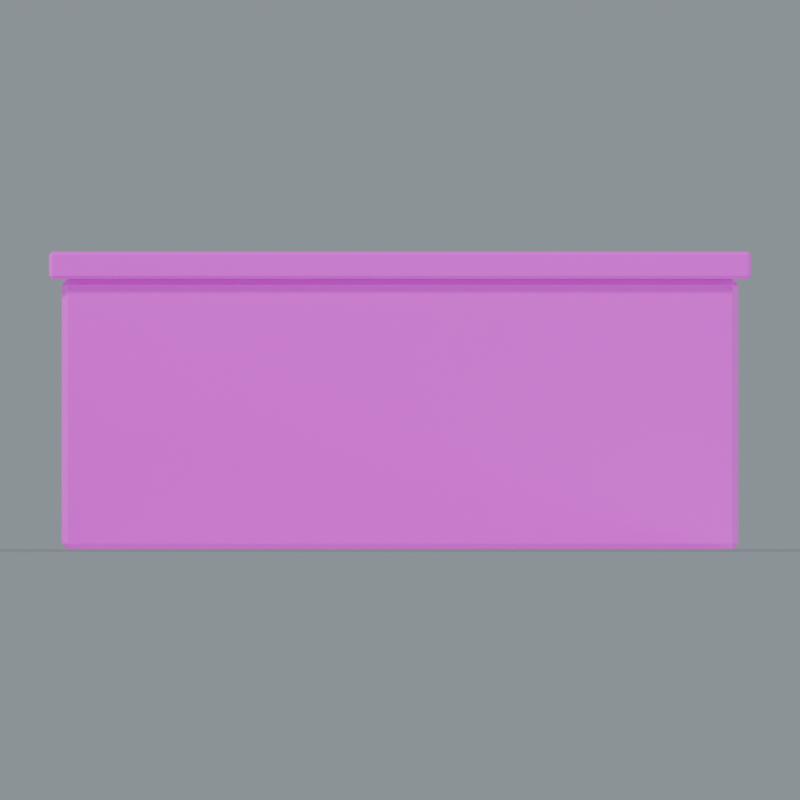 # Source: Stone_Wall.blend  (saved by Blender 5.0.118; exported with 4.5.12 LTS)
import bpy
from mathutils import Matrix  # noqa: F401  (used for matrix-valued properties, if any)

bpy.ops.wm.read_factory_settings(use_empty=True)
scene = bpy.context.scene
scene.name = 'Stone_Wall'

# ---- collections
col_stone_wall = bpy.data.collections.new('Stone_Wall'); scene.collection.children.link(col_stone_wall)

# ---- images (referenced by path relative to the original .blend; pixels are not part of the script)
import os
ASSET_DIR = os.environ.get("B2B_ASSET_DIR", "")  # directory of the original .blend (textures are referenced by path, not embedded)
HERE = os.path.dirname(os.path.abspath(__file__))  # packed textures are extracted next to this script under _unpacked/

def load_image(name, relpath, width, height, colorspace="sRGB"):
    """Load a texture the original file referenced (path relative to the .blend, or extracted next to this script)."""
    p = next((c for c in (os.path.join(HERE, relpath), os.path.join(ASSET_DIR, relpath)) if relpath and os.path.exists(c)), "")
    if p:
        img = bpy.data.images.load(p, check_existing=True)
        img.name = name
    else:  # same state as the original file: an image datablock whose file is absent (Cycles renders it pink)
        img = bpy.data.images.new(name, width, height)
        img.source = "FILE"
        img.filepath = "//" + (relpath or name)
    img.colorspace_settings.name = colorspace
    return img
img_fieldstone_basecolor_png = load_image('Fieldstone_BaseColor.png', 'Fieldstone_BaseColor.png', 1024, 1024, 'sRGB')
img_fieldstone_roughness_png = load_image('Fieldstone_Roughness.png', 'Fieldstone_Roughness.png', 1024, 1024, 'Non-Color')
img_fieldstone_normal_png = load_image('Fieldstone_Normal.png', 'Fieldstone_Normal.png', 1024, 1024, 'Non-Color')
img_limestone_basecolor_png = load_image('Limestone_BaseColor.png', 'Limestone_BaseColor.png', 1024, 1024, 'sRGB')
img_limestone_roughness_png = load_image('Limestone_Roughness.png', 'Limestone_Roughness.png', 1024, 1024, 'Non-Color')
img_limestone_normal_png = load_image('Limestone_Normal.png', 'Limestone_Normal.png', 1024, 1024, 'Non-Color')

# ---- materials (node trees are filled in below, after node groups)
mat_studio_floor = bpy.data.materials.new('Studio floor')
mat_studio_floor.diffuse_color = (0.2, 0.23, 0.22, 1.0)
mat_fieldstone = bpy.data.materials.new('Fieldstone')
mat_limestone = bpy.data.materials.new('Limestone')

# ---- material node trees
mat_studio_floor.use_nodes = True; mat_studio_floor.node_tree.nodes.clear()
_N = mat_studio_floor.node_tree.nodes; _L = mat_studio_floor.node_tree.links
n0 = _N.new('ShaderNodeBsdfPrincipled'); n0.name = 'プリンシプルBSDF'; n0.location = (-200, 100)
n1 = _N.new('ShaderNodeOutputMaterial'); n1.name = 'マテリアル出力'; n1.location = (200, 100)
_L.new(n0.outputs[0], n1.inputs[0])
n1.is_active_output = True
mat_fieldstone.use_nodes = True; mat_fieldstone.node_tree.nodes.clear()
_N = mat_fieldstone.node_tree.nodes; _L = mat_fieldstone.node_tree.links
n0 = _N.new('ShaderNodeBsdfPrincipled'); n0.name = 'プリンシプルBSDF'; n0.location = (0, 0)
n1 = _N.new('ShaderNodeOutputMaterial'); n1.name = 'マテリアル出力'; n1.location = (0, 0)
n2 = _N.new('ShaderNodeTexImage'); n2.name = '画像テクスチャ'; n2.location = (0, 0)
n2.image = img_fieldstone_basecolor_png
n3 = _N.new('ShaderNodeTexImage'); n3.name = '画像テクスチャ.001'; n3.location = (0, 0)
n3.image = img_fieldstone_roughness_png
n4 = _N.new('ShaderNodeTexImage'); n4.name = '画像テクスチャ.002'; n4.location = (0, 0)
n4.image = img_fieldstone_normal_png
n5 = _N.new('ShaderNodeNormalMap'); n5.name = 'ノーマルマップ'; n5.location = (0, 0)
n5.inputs[0].default_value = 0.24
_L.new(n0.outputs[0], n1.inputs[0])
_L.new(n2.outputs[0], n0.inputs[0])
_L.new(n3.outputs[0], n0.inputs[2])
_L.new(n4.outputs[0], n5.inputs[1])
_L.new(n5.outputs[0], n0.inputs[5])
n1.is_active_output = True
mat_limestone.use_nodes = True; mat_limestone.node_tree.nodes.clear()
_N = mat_limestone.node_tree.nodes; _L = mat_limestone.node_tree.links
n0 = _N.new('ShaderNodeBsdfPrincipled'); n0.name = 'プリンシプルBSDF'; n0.location = (0, 0)
n1 = _N.new('ShaderNodeOutputMaterial'); n1.name = 'マテリアル出力'; n1.location = (0, 0)
n2 = _N.new('ShaderNodeTexImage'); n2.name = '画像テクスチャ'; n2.location = (0, 0)
n2.image = img_limestone_basecolor_png
n3 = _N.new('ShaderNodeTexImage'); n3.name = '画像テクスチャ.001'; n3.location = (0, 0)
n3.image = img_limestone_roughness_png
n4 = _N.new('ShaderNodeTexImage'); n4.name = '画像テクスチャ.002'; n4.location = (0, 0)
n4.image = img_limestone_normal_png
n5 = _N.new('ShaderNodeNormalMap'); n5.name = 'ノーマルマップ'; n5.location = (0, 0)
n5.inputs[0].default_value = 0.24
_L.new(n0.outputs[0], n1.inputs[0])
_L.new(n2.outputs[0], n0.inputs[0])
_L.new(n3.outputs[0], n0.inputs[2])
_L.new(n4.outputs[0], n5.inputs[1])
_L.new(n5.outputs[0], n0.inputs[5])
n1.is_active_output = True

# ---- world
world_studio_world_094 = bpy.data.worlds.new('Studio world.094'); scene.world = world_studio_world_094
world_studio_world_094.use_nodes = True; world_studio_world_094.node_tree.nodes.clear()
_N = world_studio_world_094.node_tree.nodes; _L = world_studio_world_094.node_tree.links
n0 = _N.new('ShaderNodeBackground'); n0.name = '背景'; n0.location = (-200, 100)
n0.inputs[0].default_value = (0.49, 0.56, 0.62, 1.0)
n0.inputs[1].default_value = 0.55
n1 = _N.new('ShaderNodeOutputWorld'); n1.name = 'ワールド出力'; n1.location = (200, 100)
_L.new(n0.outputs[0], n1.inputs[0])
n1.is_active_output = True

# ---- cameras
cam_camera_front_094 = bpy.data.cameras.new('Camera_front.094')
cam_camera_front_094.type = 'ORTHO'
cam_camera_front_094.ortho_scale = 4.731

# ---- lights
light_key_094 = bpy.data.lights.new('Key.094', 'SUN')
light_key_094.angle = 0.15
light_key_094.energy = 3.0
light_rim_094 = bpy.data.lights.new('Rim.094', 'SUN')
light_rim_094.angle = 0.15
light_rim_094.energy = 1.3

# ---- meshes
me_studio_floor_094 = bpy.data.meshes.new('Studio floor.094')
me_studio_floor_094.from_pydata([(-71.5, -71.5, -0.001), (71.5, -71.5, -0.001), (71.5, 71.5, -0.001), (-71.5, 71.5, -0.001)], [], [(0, 1, 2, 3)])
me_studio_floor_094.materials.append(mat_studio_floor)
me_studio_floor_094.update()
me_wall_section_001 = bpy.data.meshes.new('Wall section.001')
me_wall_section_001.from_pydata([(-1.965, -0.325, 0.035), (-2.0, -0.29, 0.035), (-1.965, -0.29, 0.0), (1.965, -0.325, 0.035), (1.965, -0.29, 0.0), (2.0, -0.29, 0.035), (1.965, 0.325, 0.035), (2.0, 0.29, 0.035), (1.965, 0.29, 0.0), (-2.0, 0.29, 0.035), (-1.965, 0.325, 0.035), (-1.965, 0.29, 0.0), (-2.0, -0.29, 1.565), (-1.965, -0.325, 1.565), (-1.965, -0.29, 1.6), (2.0, -0.29, 1.565), (1.965, -0.29, 1.6), (1.965, -0.325, 1.565), (1.965, 0.325, 1.565), (1.965, 0.29, 1.6), (2.0, 0.29, 1.565), (-2.0, 0.29, 1.565), (-1.965, 0.29, 1.6), (-1.965, 0.325, 1.565)], [], [(0, 1, 2), (3, 4, 5), (6, 7, 8), (9, 10, 11), (12, 13, 14), (15, 16, 17), (18, 19, 20), (21, 22, 23), (2, 4, 3, 0), (1, 9, 11, 2), (8, 11, 10, 6), (4, 8, 7, 5), (0, 13, 12, 1), (5, 15, 17, 3), (13, 17, 16, 14), (6, 18, 20, 7), (15, 20, 19, 16), (9, 21, 23, 10), (18, 23, 22, 19), (14, 22, 21, 12), (0, 3, 17, 13), (2, 11, 8, 4), (9, 1, 12, 21), (5, 7, 20, 15), (6, 10, 23, 18), (14, 16, 19, 22)])
_uv = me_wall_section_001.uv_layers.new(name='UVMap')
_uv.uv.foreach_set('vector', [-0.1625, 0.0175, -0.145, 0.0175, -0.145, 0.0, -0.1625, 0.0175, -0.145, 0.0, -0.145, 0.0175, 0.1625, 0.0175, 0.145, 0.0175, 0.145, 0.0, 0.145, 0.0175, 0.1625, 0.0175, 0.145, 0.0, -0.145, 0.7825, -0.1625, 0.7825, -0.145, 0.8, -0.145, 0.7825, -0.145, 0.8, -0.1625, 0.7825, 0.1625, 0.7825, 0.145, 0.8, 0.145, 0.7825, 0.145, 0.7825, 0.145, 0.8, 0.1625, 0.7825, -0.9825, 0.0, 0.9825, 0.0, 0.9825, 0.0175, -0.9825, 0.0175, -0.145, 0.0175, 0.145, 0.0175, 0.145, 0.0, -0.145, 0.0, 0.9825, 0.0, -0.9825, 0.0, -0.9825, 0.0175, 0.9825, 0.0175, -0.145, 0.0, 0.145, 0.0, 0.145, 0.0175, -0.145, 0.0175, -0.1625, 0.0175, -0.1625, 0.7825, -0.145, 0.7825, -0.145, 0.0175, -0.145, 0.0175, -0.145, 0.7825, -0.1625, 0.7825, -0.1625, 0.0175, -0.9825, -0.1625, 0.9825, -0.1625, 0.9825, -0.145, -0.9825, -0.145, 0.1625, 0.0175, 0.1625, 0.7825, 0.145, 0.7825, 0.145, 0.0175, -0.145, 0.7825, 0.145, 0.7825, 0.145, 0.8, -0.145, 0.8, 0.145, 0.0175, 0.145, 0.7825, 0.1625, 0.7825, 0.1625, 0.0175, 0.9825, 0.1625, -0.9825, 0.1625, -0.9825, 0.145, 0.9825, 0.145, -0.145, 0.8, 0.145, 0.8, 0.145, 0.7825, -0.145, 0.7825, -0.9825, 0.0175, 0.9825, 0.0175, 0.9825, 0.7825, -0.9825, 0.7825, -0.9825, -0.145, -0.9825, 0.145, 0.9825, 0.145, 0.9825, -0.145, 0.145, 0.0175, -0.145, 0.0175, -0.145, 0.7825, 0.145, 0.7825, -0.145, 0.0175, 0.145, 0.0175, 0.145, 0.7825, -0.145, 0.7825, 0.9825, 0.0175, -0.9825, 0.0175, -0.9825, 0.7825, 0.9825, 0.7825, -0.9825, -0.145, 0.9825, -0.145, 0.9825, 0.145, -0.9825, 0.145])
me_wall_section_001.materials.append(mat_fieldstone)
me_wall_section_001.update()
me_wall_coping_001 = bpy.data.meshes.new('Wall coping.001')
me_wall_coping_001.from_pydata([(-2.056, -0.425, 1.619), (-2.075, -0.4058, 1.619), (-2.056, -0.4058, 1.6), (2.056, -0.425, 1.619), (2.056, -0.4058, 1.6), (2.075, -0.4058, 1.619), (2.056, 0.425, 1.619), (2.075, 0.4058, 1.619), (2.056, 0.4058, 1.6), (-2.075, 0.4058, 1.619), (-2.056, 0.425, 1.619), (-2.056, 0.4058, 1.6), (-2.075, -0.4058, 1.741), (-2.056, -0.425, 1.741), (-2.056, -0.4058, 1.76), (2.075, -0.4058, 1.741), (2.056, -0.4058, 1.76), (2.056, -0.425, 1.741), (2.056, 0.425, 1.741), (2.056, 0.4058, 1.76), (2.075, 0.4058, 1.741), (-2.075, 0.4058, 1.741), (-2.056, 0.4058, 1.76), (-2.056, 0.425, 1.741)], [], [(0, 1, 2), (3, 4, 5), (6, 7, 8), (9, 10, 11), (12, 13, 14), (15, 16, 17), (18, 19, 20), (21, 22, 23), (2, 4, 3, 0), (1, 9, 11, 2), (8, 11, 10, 6), (4, 8, 7, 5), (0, 13, 12, 1), (5, 15, 17, 3), (13, 17, 16, 14), (6, 18, 20, 7), (15, 20, 19, 16), (9, 21, 23, 10), (18, 23, 22, 19), (14, 22, 21, 12), (0, 3, 17, 13), (2, 11, 8, 4), (9, 1, 12, 21), (5, 7, 20, 15), (6, 10, 23, 18), (14, 16, 19, 22)])
_uv = me_wall_coping_001.uv_layers.new(name='UVMap')
_uv.uv.foreach_set('vector', [-1.028, -0.2125, -1.038, -0.2029, -1.028, -0.2029, 1.028, -0.2125, 1.028, -0.2029, 1.038, -0.2029, 1.028, 0.2125, 1.038, 0.2029, 1.028, 0.2029, -1.038, 0.2029, -1.028, 0.2125, -1.028, 0.2029, -1.038, -0.2029, -1.028, -0.2125, -1.028, -0.2029, 1.038, -0.2029, 1.028, -0.2029, 1.028, -0.2125, 1.028, 0.2125, 1.028, 0.2029, 1.038, 0.2029, -1.038, 0.2029, -1.028, 0.2029, -1.028, 0.2125, -1.028, -0.2029, 1.028, -0.2029, 1.028, -0.2125, -1.028, -0.2125, -1.038, -0.2029, -1.038, 0.2029, -1.028, 0.2029, -1.028, -0.2029, 1.028, 0.2029, -1.028, 0.2029, -1.028, 0.2125, 1.028, 0.2125, 1.028, -0.2029, 1.028, 0.2029, 1.038, 0.2029, 1.038, -0.2029, -1.028, 0.8096, -1.028, 0.8704, -1.038, 0.8704, -1.038, 0.8096, 1.038, 0.8096, 1.038, 0.8704, 1.028, 0.8704, 1.028, 0.8096, -1.028, -0.2125, 1.028, -0.2125, 1.028, -0.2029, -1.028, -0.2029, 1.028, 0.8096, 1.028, 0.8704, 1.038, 0.8704, 1.038, 0.8096, 1.038, -0.2029, 1.038, 0.2029, 1.028, 0.2029, 1.028, -0.2029, -1.038, 0.8096, -1.038, 0.8704, -1.028, 0.8704, -1.028, 0.8096, 1.028, 0.2125, -1.028, 0.2125, -1.028, 0.2029, 1.028, 0.2029, -1.028, -0.2029, -1.028, 0.2029, -1.038, 0.2029, -1.038, -0.2029, -1.028, 0.8096, 1.028, 0.8096, 1.028, 0.8704, -1.028, 0.8704, -1.028, -0.2029, -1.028, 0.2029, 1.028, 0.2029, 1.028, -0.2029, 0.2029, 0.8096, -0.2029, 0.8096, -0.2029, 0.8704, 0.2029, 0.8704, -0.2029, 0.8096, 0.2029, 0.8096, 0.2029, 0.8704, -0.2029, 0.8704, 1.028, 0.8096, -1.028, 0.8096, -1.028, 0.8704, 1.028, 0.8704, -1.028, -0.2029, 1.028, -0.2029, 1.028, 0.2029, -1.028, 0.2029])
me_wall_coping_001.materials.append(mat_limestone)
me_wall_coping_001.update()

# ---- objects
ob_camera_front_094 = bpy.data.objects.new('Camera_front.094', cam_camera_front_094)
ob_preview_floor_094 = bpy.data.objects.new('_Preview floor.094', me_studio_floor_094)
ob_preview_key_094 = bpy.data.objects.new('_Preview Key.094', light_key_094)
ob_preview_rim_094 = bpy.data.objects.new('_Preview Rim.094', light_rim_094)
ob_wall_section_001 = bpy.data.objects.new('Wall section.001', me_wall_section_001)
ob_wall_coping_001 = bpy.data.objects.new('Wall coping.001', me_wall_coping_001)

# ---- transforms, parenting, visibility, modifiers, constraints
ob_camera_front_094.location = (0.0, -20.38, 0.88)
ob_camera_front_094.rotation_euler = (1.571, -0.0, 0.0)
ob_preview_floor_094.location = (0.0, 0.0, 0.0)
ob_preview_key_094.location = (0.0, 0.0, 0.0)
ob_preview_key_094.rotation_euler = (0.862, 4.307e-08, -0.5404)
ob_preview_rim_094.location = (0.0, 0.0, 0.0)
ob_preview_rim_094.rotation_euler = (0.9497, 1.312e-07, 2.034)
ob_wall_section_001.location = (0.0, 0.0, 0.0)
ob_wall_coping_001.location = (0.0, 0.0, 0.0)

# ---- collection membership
scene.collection.objects.link(ob_camera_front_094)
scene.collection.objects.link(ob_preview_floor_094)
scene.collection.objects.link(ob_preview_key_094)
scene.collection.objects.link(ob_preview_rim_094)
col_stone_wall.objects.link(ob_wall_section_001)
col_stone_wall.objects.link(ob_wall_coping_001)

# ---- scene / render settings (as saved in the file)
scene.camera = ob_camera_front_094
scene.frame_start = 1; scene.frame_end = 250; scene.frame_set(1)
scene.render.engine = 'CYCLES'
scene.render.image_settings.exr_codec = 'NONE'
scene.render.resolution_x = 1000
scene.render.resolution_y = 1000
scene.render.use_bake_clear = False
scene.render.bake_margin = 0
scene.render.bake_bias = 0.0
scene.render.bake_samples = 0
scene.render.simplify_subdivision_render = 0
scene.render.simplify_child_particles_render = 0.0
scene.cycles.samples = 24
scene.cycles.transparent_max_bounces = 16
scene.eevee.use_volume_custom_range = False
scene.eevee.gtao_distance = 0.0
scene.eevee.use_fast_gi = False
scene.view_settings.white_balance_temperature = 0.0
scene.view_settings.white_balance_tint = 0.0
scene.view_settings.white_balance_whitepoint = (2.97, 0.5193, -0.0414)
bpy.context.view_layer.update()
